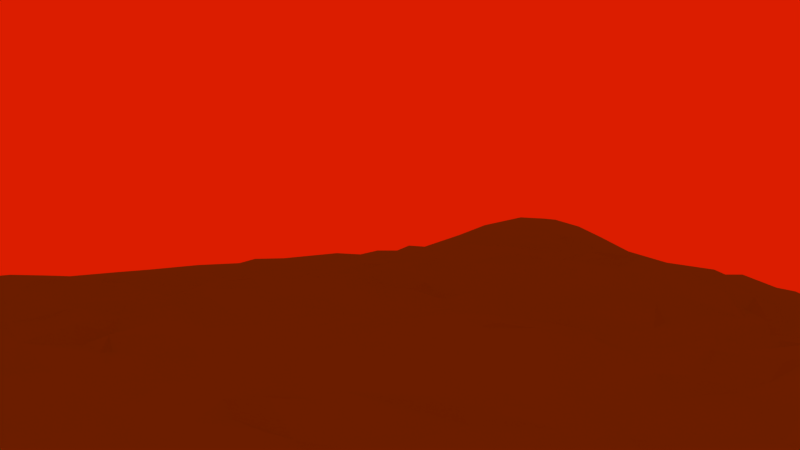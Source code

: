 # Source: bg.blend  (saved by Blender 2.79.0; exported with 4.5.12 LTS)
import bpy
from mathutils import Matrix  # noqa: F401  (used for matrix-valued properties, if any)

bpy.ops.wm.read_factory_settings(use_empty=True)
scene = bpy.context.scene
scene.name = 'Scene'

# ---- collections
col_collection_1 = bpy.data.collections.new('Collection 1'); scene.collection.children.link(col_collection_1)

# ---- materials (node trees are filled in below, after node groups)
mat_material = bpy.data.materials.new('Material')
mat_material.alpha_threshold = 0.0
mat_material.use_transparent_shadow = False
mat_material.diffuse_color = (0.2083, 1.0, 0.157, 1.0)
mat_material.roughness = 0.5
mat_material.specular_intensity = 1.0

# ---- material node trees

# ---- world
world_world = bpy.data.worlds.new('World'); scene.world = world_world
world_world.color = (0.7106, 0.01229, 0.0)
world_world.use_sun_shadow = False
world_world.sun_shadow_jitter_overblur = 0.0
world_world.cycles.sampling_method = 'MANUAL'

# ---- cameras
cam_camera = bpy.data.cameras.new('Camera')
cam_camera.clip_end = 100.0
cam_camera.lens = 35.0
cam_camera.sensor_width = 32.0
cam_camera.sensor_height = 18.0
cam_camera.display_size = 2.0
cam_camera.dof.focus_distance = 0.0
cam_camera.dof.aperture_fstop = 128.0
cam_camera.dof.aperture_blades = 6

# ---- meshes
me_plane = bpy.data.meshes.new('Plane')
me_plane.from_pydata([(-1.0, 1.0, 0.01042), (1.0, 0.9999, 0.1172), (-0.9997, -0.009906, 0.0216), (0.0, -1.0, 0.0516), (-0.01577, -0.0007934, 0.06172), (1.0, -0.4474, 0.01166), (0.0, 0.5, 0.02972), (0.5, -0.5, 0.03621), (-0.4991, -0.4583, 0.05755), (-0.5684, 0.43, 0.056), (0.4432, 0.5013, 0.1263), (-1.0, -0.7824, 0.009111), (-0.8284, 1.0, 0.008603), (-0.25, -1.0, 0.0143), (-0.06948, -0.2081, 0.1083), (-0.7523, 0.06285, 0.02277), (0.297, -1.0, 0.1246), (-0.2548, 1.001, 0.00553), (-0.7222, -1.0, 0.004336), (0.75, 0.0, 0.09892), (0.1686, -0.4863, 0.04711), (-0.7304, -0.5218, 0.02084), (-0.5034, 0.3409, 0.09989), (0.5017, 0.7734, 0.05836), (0.5, 0.25, 0.1111), (0.2134, 0.4988, 0.09545), (0.807, 0.2384, 0.08847), (-0.2569, 0.2922, 0.1137), (-0.7013, -0.2083, 0.02047), (0.75, -0.75, 0.04397), (0.25, -0.75, 0.13), (0.2528, -0.2441, 0.01485), (0.7537, -0.2141, 0.0651), (-0.2531, -0.2423, 0.1348), (-0.2593, 0.8468, -0.0005346), (0.7523, 0.7514, 0.09275), (-1.0, -0.9998, 0.002199), (1.0, -0.9997, 0.003324), (-0.9996, 0.07039, 0.03875), (1.0, -0.125, 0.02859), (0.1, 1.0, 0.02257), (0.004435, 0.9247, 0.01201), (0.03558, -0.09765, 0.06982), (0.07283, -0.002125, 0.02628), (0.4214, -0.9998, 0.1329), (-0.5537, -0.9999, 0.01157), (-0.00393, 0.3923, 0.05441), (0.5437, -0.1536, 0.0901), (-0.4929, -0.6798, 0.04501), (-0.8941, -0.5087, 0.01009), (-0.875, 0.5, 0.1434), (0.5835, 0.5034, 0.1061), (-0.3251, -1.0, 0.01401), (1.0, -0.375, 0.02038), (0.375, 1.0, 0.03343), (0.01701, -0.3391, 0.1097), (0.2947, 0.00273, 0.0761), (-1.0, -0.1775, 0.0124), (0.1337, -0.9995, 0.1008), (1.0, 0.125, 0.03048), (-0.9997, 0.7607, 0.08105), (1.0, -0.7587, 0.009256), (0.8419, 1.0, 0.1427), (-0.005432, 0.1419, 0.06804), (-0.006679, -0.8257, 0.04434), (-0.145, 0.07035, 0.09538), (0.434, -0.9001, 0.1523), (0.8388, -0.5121, 0.005947), (-0.5, -0.875, 0.02798), (-0.628, 0.5156, 0.07023), (0.5033, 0.6507, 0.07262), (0.486, 0.1684, 0.1368), (0.875, 0.5, 0.03899), (0.625, 0.25, 0.1404), (0.1191, 0.2995, 0.07071), (0.3818, 0.2442, 0.1133), (0.25, 0.875, 0.03737), (0.1308, 0.7593, 0.0338), (0.3839, 0.7661, 0.06459), (-0.2542, 0.4042, 0.0885), (-0.3, 0.1255, 0.1252), (-0.1514, 0.247, 0.1162), (-0.8252, 0.3537, 0.09023), (-0.75, 0.125, 0.05023), (-0.875, 0.25, 0.07559), (-0.7647, 0.629, 0.08125), (-0.8412, 0.7299, 0.09125), (-0.625, 0.75, 0.02059), (-0.3067, -0.7487, 0.02227), (-0.678, -0.7498, 0.02318), (-0.8042, -0.1203, 0.01417), (0.7545, -0.8563, 0.06261), (0.2682, -0.1356, 0.05353), (0.1295, -0.2149, 0.06619), (0.3704, -0.2865, 0.0348), (-0.2645, -0.1507, 0.1022), (-0.375, -0.25, 0.09125), (-0.375, 0.75, 0.01915), (0.75, 0.625, 0.05902), (0.6256, 0.7673, 0.07454), (0.8543, 0.7828, 0.09379), (0.6323, 0.674, 0.03284), (-0.375, 0.625, 0.03896), (-0.181, -0.4407, 0.1362), (-0.4274, -0.1365, 0.08628), (0.8147, -0.3627, 0.02305), (0.09878, -0.1047, 0.05708), (0.6248, -0.8632, 0.1038), (-0.6247, -0.3725, 0.04573), (-0.8788, -0.3686, 0.01731), (-0.8827, -0.1021, 0.0155), (-0.3732, -0.8502, 0.00144), (-0.8873, 0.9296, 0.02384), (-0.6323, 0.1283, 0.08215), (-0.9141, 0.4207, 0.1305), (-0.375, 0.125, 0.1176), (0.09493, 0.591, 0.06539), (0.1261, 0.8784, 0.01164), (0.112, 0.4042, 0.08744), (0.7995, 0.1067, 0.08503), (0.4202, 0.3718, 0.135), (0.415, 0.8582, 0.01304), (-0.1206, 0.4201, 0.05436), (-0.647, 0.3797, 0.07223), (-0.625, 0.875, 0.004395), (0.375, -0.625, 0.07734), (0.3726, -0.07713, 0.08181), (0.8643, -0.0811, 0.06503), (0.8109, 0.8951, 0.1334), (-0.04616, -0.9992, 0.02067), (0.9999, -0.06091, 0.02614), (-0.9418, 0.02054, 0.009896), (0.9998, 0.5678, 0.03468), (-0.5296, 1.0, 0.01192), (-1.0, 0.565, 0.1347), (0.5787, 0.9999, 0.06968), (-0.4479, -0.01719, 0.08488), (0.5, -0.0625, 0.1032), (0.05867, -0.5086, 0.072), (0.549, -0.5459, 0.06989), (-0.467, -0.5728, 0.04433), (-0.4465, -0.4793, 0.07504), (-0.5, 0.4375, 0.0739), (-0.9449, 0.5631, 0.1416), (-0.4375, 0.5, 0.08109), (0.546, 0.8889, 0.05844), (0.4453, 0.4344, 0.1413), (0.6923, -1.0, 0.05688), (1.0, 0.7207, 0.0754), (-1.001, 0.2727, 0.09596), (1.0, -0.3076, 0.006042), (0.3125, 1.0, 0.005533), (-0.02257, 0.6724, 0.0158), (0.9995, 0.1854, 0.03328), (-0.1875, 1.0, 0.02479), (0.00376, 0.2114, 0.07173), (0.8056, 0.002733, 0.1017), (0.4916, -0.3317, 0.02705), (0.4125, -0.8254, 0.1268), (0.3119, -0.523, 0.06366), (-0.4353, -0.8587, 0.002627), (-0.6875, -0.4335, 0.03131), (-0.7456, 0.4649, 0.07564), (-0.1753, 0.5454, 0.0637), (0.3125, 0.5, 0.1362), (0.7002, 0.1581, 0.1388), (0.25, 0.4375, 0.1203), (0.2107, 0.2162, 0.09958), (0.08272, 0.2784, 0.06957), (0.2526, 0.9998, 0.02044), (0.06465, 0.759, 0.01781), (0.3133, 0.7564, 0.04462), (-0.7134, 0.2554, 0.05673), (-0.6875, 0.75, 0.06018), (-0.2435, -0.5229, 0.1112), (-0.1893, -0.8195, 0.01861), (-0.2024, -0.7368, 0.05459), (-0.7312, -0.7614, 0.01063), (-0.7792, -0.06323, 0.03087), (0.5579, -0.6924, 0.09938), (0.8314, -0.7038, 0.02177), (0.0625, -0.25, 0.09349), (0.75, -0.0625, 0.07519), (0.7388, -0.3363, 0.008119), (0.5487, -0.2436, 0.04438), (0.8072, -0.2533, 0.02311), (-0.2458, -0.04412, 0.09076), (-0.2064, -0.3296, 0.1211), (-0.283, 0.6861, 0.0309), (-0.464, 0.7318, 0.0002386), (-0.1629, 0.7112, 0.005861), (0.6787, 0.7065, 0.06303), (0.5625, 0.75, 0.04449), (0.9999, 0.8503, 0.1062), (-0.1311, -1.0, 0.0353), (1.0, -0.1875, 0.01041), (0.1875, 1.0, 0.007113), (-0.0427, 0.8018, -0.003112), (-0.7775, 0.03877, 0.03086), (-1.0, -0.433, 0.009671), (1.0, 0.3595, 0.02224), (-0.9999, 0.6762, 0.1167), (0.9995, -0.6382, 0.02156), (0.6857, 1.0, 0.1128), (0.0, 0.3125, 0.04343), (-0.06953, -0.6971, 0.03038), (-0.3147, -0.001674, 0.09715), (0.4978, -0.7219, 0.1127), (0.6799, -0.4726, 0.01594), (-0.5055, -0.1412, 0.05752), (-0.812, -0.509, 0.0003931), (-0.2876, -0.456, 0.1105), (-0.7945, 0.5388, 0.1179), (0.6875, 0.5, 0.06885), (-0.9999, -0.6492, 0.006441), (0.5981, -1.0, 0.0915), (-1.0, 0.4337, 0.1429), (-0.4886, -1.0, 0.00947), (0.4375, 1.0, 0.02169), (-0.01853, 0.5527, 0.03208), (-0.03176, -0.4885, 0.1045), (0.0625, -1.0, 0.05359), (1.0, 0.0625, 0.04767), (-0.08844, 1.001, 0.01683), (-0.8748, -1.0, 0.007225), (0.5159, -0.3885, 0.01085), (0.402, -0.5051, 0.03921), (-0.5607, 0.4993, 0.03719), (-0.5, 0.0625, 0.1073), (-0.09874, 0.4978, 0.05065), (0.9288, 0.52, 0.01553), (0.6875, 0.25, 0.1016), (0.9261, 0.2662, 0.03601), (0.4375, 0.25, 0.1343), (0.2675, 0.5812, 0.09556), (0.4375, 0.75, 0.05219), (-0.2897, 0.06298, 0.1297), (-0.8125, 0.25, 0.09018), (-0.5693, 0.1975, 0.09312), (-0.2514, -0.9334, 0.002324), (-0.1009, -0.7743, 0.03153), (-0.75, -0.6875, -0.00183), (-0.7417, -0.9584, 0.01535), (-0.8369, -0.7528, 0.001765), (-0.7887, -0.4427, 0.005055), (-0.633, -0.2296, 0.03783), (0.75, -0.9375, 0.0432), (0.6841, -0.6664, 0.04454), (0.3669, -0.7483, 0.1145), (0.236, -0.188, 0.02377), (0.4375, -0.25, 0.03158), (0.746, -0.4208, 0.003773), (0.6875, -0.25, 0.04037), (0.9189, -0.2077, 0.04346), (-0.1908, -0.503, 0.1232), (-0.3598, -0.3122, 0.1132), (-0.323, 0.7617, -0.0006845), (-0.09619, 0.7413, 0.0181), (0.7645, 0.5447, 0.03371), (0.875, 0.6875, 0.08585), (0.8178, 0.6531, 0.05128), (0.8971, 0.5981, 0.04345), (0.5518, 0.565, 0.07733), (0.6482, 0.8701, 0.1022), (-0.1298, 0.586, 0.02946), (-0.2272, 0.6317, 0.02201), (-0.3125, 0.625, 0.01902), (-0.3748, 1.0, 0.01581), (-0.375, 0.8125, 0.03174), (-0.4901, 0.8745, -0.003135), (-0.3162, 0.8732, 0.019), (-0.1012, -0.3219, 0.1229), (-0.3771, -0.3898, 0.1149), (-0.4926, -0.3759, 0.08208), (-0.4264, -0.1965, 0.09349), (-0.3125, -0.125, 0.1067), (0.8778, -0.2401, 0.04276), (0.6205, -0.3103, 0.03788), (0.625, -0.4375, 0.008163), (0.6193, -0.04981, 0.1082), (0.3089, -0.3741, 0.01107), (0.4464, -0.3853, 0.03093), (0.07042, -0.3185, 0.0814), (0.1202, -0.3999, 0.07843), (0.1875, -0.375, 0.0348), (0.1875, -0.125, 0.0202), (0.3242, -0.9213, 0.1417), (0.1353, -0.7636, 0.07655), (0.1235, -0.9014, 0.1099), (0.125, -0.6875, 0.08776), (0.09629, -0.6066, 0.06848), (0.889, -0.7774, 0.02307), (0.8714, -0.9027, 0.01067), (0.8305, -0.8776, 0.03114), (0.6345, -0.6613, 0.05905), (0.5212, -0.6275, 0.07045), (-0.625, -0.4375, 0.02532), (-0.5625, -0.375, 0.04506), (-0.9347, -0.4337, 0.0251), (-0.8705, -0.0205, 0.01574), (-0.6507, -0.9394, 0.01208), (-0.6768, -0.8264, -0.001154), (-0.5583, -0.8184, 0.01906), (-0.8756, -0.8735, 0.004175), (-0.8125, -0.875, 0.0198), (-0.875, -0.5625, 0.0282), (-0.8729, -0.6769, 0.01107), (-0.9461, -0.5687, 0.00489), (-0.1322, -0.9047, 0.01389), (-0.06806, -0.8584, 0.05092), (-0.3125, -0.625, 0.07388), (-0.6454, 0.6203, 0.06547), (-0.8855, 0.5922, 0.1101), (-0.9294, 0.6843, 0.1162), (-0.875, 0.8125, 0.05208), (-0.5625, 0.125, 0.0771), (-0.875, 0.1875, 0.06763), (-0.9244, 0.1233, 0.05627), (-0.8125, 0.125, 0.02568), (-0.1869, 0.1717, 0.1256), (-0.3917, 0.2077, 0.1254), (-0.4125, 0.06246, 0.125), (-0.4452, 0.1688, 0.1297), (-0.3637, 0.4798, 0.07836), (-0.3692, 0.352, 0.1214), (-0.4371, 0.4183, 0.07806), (0.4011, 0.6104, 0.1162), (0.05675, 0.625, 0.03895), (0.1875, 0.625, 0.06324), (0.08451, 0.9366, 0.03002), (0.3654, 0.2015, 0.1015), (0.2908, 0.1243, 0.07173), (0.4253, 0.1153, 0.1325), (0.1458, 0.1402, 0.06399), (0.0625, 0.125, 0.04756), (0.05851, 0.4022, 0.08358), (0.1819, 0.4182, 0.1225), (0.9586, 0.131, 0.05638), (0.625, 0.1875, 0.1183), (0.6271, 0.11, 0.1244), (0.5625, 0.125, 0.1542), (0.625, 0.3125, 0.09251), (0.5566, 0.4133, 0.09216), (0.7005, 0.4133, 0.07716), (0.8584, 0.3605, 0.06326), (0.9332, 0.4137, 0.02994), (0.3469, 0.4198, 0.1282), (0.3724, 0.3204, 0.1456), (-0.5625, 0.375, 0.07637), (-0.626, 0.9999, 0.01164), (-0.7106, 0.8888, 0.01889), (-0.5622, 0.8726, 0.02101), (-0.08956, -0.614, 0.0638), (-0.5985, -0.5244, 0.03364), (-0.6374, -0.658, 0.02675), (-0.5603, -0.56, 0.02365), (-0.6091, -0.1213, 0.04853), (0.8703, -0.671, 0.004046), (0.8051, -0.6072, 0.0393), (0.375, -0.5625, 0.06625), (0.375, -0.6875, 0.1263), (0.3131, -0.5982, 0.08514), (0.4416, -0.57, 0.08538), (0.351, -0.1563, 0.05723), (0.8294, -0.06892, 0.06552), (-0.1806, -0.2021, 0.1255), (-0.1866, -0.06504, 0.07496), (-0.06319, -0.1503, 0.1041), (-0.1428, 0.8755, 0.0004566), (-0.06922, 0.9124, 0.01497), (-0.2265, 0.9474, 0.0227), (0.4794, -0.1684, 0.07082), (0.2795, -0.05598, 0.04739), (0.2491, -0.6428, 0.1034), (0.9346, -0.6707, 0.0003627), (-0.6822, -0.1586, 0.01381), (-0.6873, -0.03198, 0.03021), (-0.5458, -0.7247, 0.004329), (-0.1936, -0.6701, 0.06335), (-0.5953, 0.8154, 0.03475), (-0.7096, 0.8159, 0.03511), (-0.5702, 0.3244, 0.06498), (-0.7041, 0.3097, 0.04745), (-0.0845, 0.3105, 0.08444), (-0.1972, 0.3513, 0.1038), (-0.1875, 0.4375, 0.09617), (0.3193, 0.8581, 0.04143), (0.3125, 0.9375, 0.02788), (0.2579, 0.3449, 0.1137), (0.8022, 0.3212, 0.08948), (0.7494, 0.4427, 0.04332), (0.6875, 0.3125, 0.1179), (0.5483, 0.3208, 0.1023), (0.6875, 0.0625, 0.1206), (0.5457, 0.06617, 0.1245), (0.57, 0.2176, 0.1509), (0.9238, 0.07412, 0.05378), (0.1875, 0.3125, 0.09015), (0.1875, 0.0625, 0.03523), (0.04575, 0.05997, 0.03257), (0.0625, 0.1875, 0.03344), (0.4195, 0.0554, 0.1126), (0.1764, 0.8538, 0.006106), (0.1851, 0.5623, 0.09508), (0.0625, 0.6875, 0.05115), (0.3528, 0.6248, 0.1023), (0.2993, 0.6831, 0.07646), (-0.3141, 0.3592, 0.1218), (-0.4375, 0.3125, 0.09498), (-0.8167, 0.3105, 0.08272), (-0.9375, 0.3125, 0.1258), (-0.9457, 0.2099, 0.08885), (-0.5607, 0.03559, 0.07352), (-0.6353, 0.04011, 0.06356), (-0.7303, 0.1828, 0.0336), (-0.8128, 0.777, 0.0747), (-0.9375, 0.8125, 0.07241), (-0.6687, 0.5838, 0.06788), (-0.7076, 0.6859, 0.05649), (-0.3133, -0.662, 0.04929), (-0.319, -0.9151, 0.02339), (-0.1875, -0.9375, 0.03021), (-0.8142, -0.6789, 0.02642), (-0.9476, -0.9099, 0.008947), (-0.9374, -0.7523, 0.01389), (-0.5625, -0.9375, 0.004286), (-0.8541, -0.1988, 0.03259), (-0.9447, -0.2809, -0.00117), (-0.5625, -0.4375, 0.0634), (-0.7604, -0.3488, 0.02133), (0.7015, -0.9107, 0.07532), (0.5385, -0.9333, 0.1066), (0.1854, -0.6265, 0.06381), (0.0625, -0.6875, 0.04514), (0.1857, -0.9014, 0.1081), (0.03876, -0.9386, 0.06834), (0.3023, -0.764, 0.1318), (0.0625, -0.1875, 0.06275), (0.07916, -0.3775, 0.08072), (0.4013, -0.4434, 0.02827), (0.3001, -0.4279, 0.03153), (0.3086, -0.3225, 0.02008), (0.6874, -0.1751, 0.08718), (0.5563, -0.04346, 0.1234), (0.5625, -0.4375, 0.03484), (0.9402, -0.4093, -0.0001595), (0.8125, -0.4375, 0.02856), (-0.452, -0.06322, 0.07425), (-0.4539, -0.267, 0.08647), (-0.4536, 0.8074, 0.02406), (-0.4838, 0.9409, 0.00934), (-0.3174, 0.5743, 0.0502), (-0.4317, 0.6046, 0.03626), (-0.4758, 0.6923, -0.001674), (0.5439, 0.8429, 0.04698), (0.7148, 0.6, 0.03983), (0.942, 0.7246, 0.07546), (0.7382, 0.8987, 0.1147), (-0.0625, -0.3125, 0.1294), (-0.3001, -0.3145, 0.1331), (-0.3608, -0.08182, 0.08619), (0.6512, -0.3563, 0.03415), (0.686, -0.05756, 0.1174), (0.1875, -0.3125, 0.05327), (0.1937, -0.02002, 0.02494), (0.1802, -0.7792, 0.09821), (0.135, -0.6176, 0.06954), (-0.57, -0.3114, 0.04221), (-0.8106, -0.2832, 0.006268), (-0.7382, -0.6172, 0.01927), (-0.2894, -0.5823, 0.0718), (-0.611, 0.6869, 0.02588), (-0.5217, 0.1895, 0.1187), (-0.8125, 0.1875, 0.07445), (-0.05749, 0.2366, 0.07202), (-0.3006, 0.2165, 0.1379), (-0.3171, 0.4648, 0.09215), (0.4175, 0.6916, 0.05397), (0.1888, 0.6957, 0.06688), (0.6875, 0.1875, 0.1283), (0.4145, 0.9435, 0.02211), (-0.6156, -0.05844, 0.06588), (0.9202, -0.535, 0.0131), (0.4338, -0.05415, 0.1128), (-0.08593, -0.06315, 0.06627), (0.9116, 0.9469, 0.1394)], [], [(352, 138, 220), (450, 133, 351), (345, 132, 230), (169, 196, 402), (472, 22, 238), (418, 415, 86), (174, 211, 470), (309, 64, 240), (160, 377, 302), (178, 15, 198), (448, 245, 467), (159, 20, 466), (158, 207, 248), (441, 31, 463), (186, 206, 460), (459, 33, 255), (55, 14, 458), (259, 100, 260), (132, 261, 230), (101, 192, 23), (264, 265, 163), (219, 327, 152), (267, 133, 450), (256, 34, 270), (220, 55, 271), (272, 273, 141), (276, 185, 105), (445, 105, 446), (251, 183, 208), (439, 225, 281), (282, 93, 181), (93, 106, 437), (291, 180, 293), (294, 295, 179), (467, 245, 429), (296, 108, 161), (110, 299, 131), (28, 90, 426), (300, 302, 301), (175, 240, 176), (308, 175, 421), (419, 140, 48), (69, 311, 417), (227, 452, 311), (313, 86, 60), (312, 313, 143), (417, 85, 212), (112, 12, 0), (314, 112, 416), (238, 172, 414), (412, 113, 413), (114, 50, 143), (325, 323, 144), (408, 324, 325), (403, 234, 328), (333, 334, 399), (331, 333, 398), (388, 336, 397), (396, 119, 156), (394, 339, 340), (393, 119, 165), (389, 343, 391), (200, 345, 232), (346, 10, 164), (204, 46, 383), (9, 69, 162), (381, 123, 382), (381, 22, 348), (378, 220, 254), (353, 161, 21), (48, 355, 377), (482, 67, 358), (180, 357, 358), (126, 56, 372), (365, 367, 366), (197, 41, 369), (485, 62, 128), (100, 193, 128), (128, 62, 203), (128, 203, 457), (370, 154, 17), (368, 369, 370), (14, 367, 365), (366, 186, 95), (276, 253, 127), (32, 364, 182), (371, 126, 363), (184, 371, 250), (126, 372, 363), (248, 207, 360), (436, 373, 30), (373, 361, 159), (61, 202, 374), (29, 180, 358), (209, 356, 245), (28, 375, 90), (376, 15, 178), (89, 377, 354), (354, 469, 241), (469, 21, 210), (378, 470, 176), (378, 174, 470), (379, 351, 124), (173, 380, 415), (350, 349, 12), (238, 22, 381), (382, 123, 82), (474, 383, 81), (384, 79, 27), (122, 385, 384), (171, 386, 76), (171, 78, 386), (75, 388, 167), (120, 346, 347), (344, 390, 389), (392, 342, 146), (71, 395, 24), (396, 337, 119), (130, 222, 396), (156, 119, 19), (119, 26, 165), (119, 337, 26), (167, 388, 397), (155, 168, 204), (399, 334, 63), (43, 399, 4), (334, 333, 400), (394, 401, 483), (56, 401, 331), (331, 330, 167), (332, 330, 331), (402, 117, 77), (478, 171, 402), (403, 328, 116), (6, 116, 219), (327, 404, 152), (327, 116, 404), (27, 407, 475), (320, 324, 408), (142, 144, 9), (325, 142, 22), (206, 321, 136), (409, 82, 114), (198, 317, 299), (2, 131, 38), (317, 316, 411), (113, 238, 414), (314, 415, 112), (415, 314, 86), (112, 0, 60), (212, 312, 50), (313, 60, 201), (227, 311, 69), (162, 69, 417), (418, 173, 415), (311, 418, 85), (40, 223, 369, 41), (176, 419, 88), (88, 48, 377), (141, 8, 140), (419, 141, 140), (420, 111, 52), (217, 160, 68), (129, 308, 194), (307, 199, 214), (224, 242, 303), (18, 242, 224), (423, 303, 424), (217, 425, 45), (300, 301, 242), (18, 300, 242), (45, 300, 18), (426, 90, 110), (468, 28, 426), (426, 57, 427), (110, 2, 57), (244, 109, 298), (427, 57, 199), (8, 428, 355), (21, 161, 244), (429, 245, 28), (108, 467, 429), (247, 294, 107), (179, 295, 207), (147, 246, 430), (431, 107, 66), (215, 431, 44), (107, 158, 66), (37, 292, 147), (432, 466, 289), (433, 290, 205), (58, 434, 288), (16, 434, 58), (221, 435, 3), (286, 66, 158), (44, 431, 66), (44, 286, 16), (158, 436, 286), (93, 437, 181), (220, 438, 55), (138, 438, 220), (283, 282, 438), (32, 442, 252), (443, 394, 137), (277, 184, 157), (482, 5, 445), (67, 445, 446), (105, 183, 251), (96, 95, 274), (255, 33, 95), (448, 274, 209), (96, 274, 448), (104, 447, 209), (104, 460, 447), (211, 272, 141), (141, 273, 8), (220, 271, 103), (254, 220, 103), (187, 365, 33), (97, 256, 268), (6, 219, 229), (190, 34, 188), (264, 190, 265), (192, 454, 23), (99, 454, 192), (455, 101, 262), (258, 455, 213), (51, 262, 10), (101, 23, 262), (72, 230, 261), (72, 261, 258), (98, 260, 191), (259, 456, 100), (261, 456, 259), (191, 99, 101), (98, 191, 455), (457, 203, 135), (263, 457, 135), (152, 257, 190), (264, 152, 190), (271, 55, 458), (53, 150, 445), (464, 43, 106), (432, 159, 466), (292, 61, 291), (247, 208, 294), (109, 468, 426), (429, 468, 244), (177, 243, 303), (309, 240, 308), (310, 141, 419), (350, 12, 112), (80, 319, 475), (79, 476, 407), (477, 235, 78), (70, 477, 326), (116, 478, 77), (117, 402, 329), (332, 71, 330), (167, 74, 333), (331, 167, 333), (153, 232, 337), (59, 153, 337), (343, 213, 51), (120, 146, 346), (480, 218, 54), (145, 480, 121), (348, 9, 123), (351, 349, 124), (354, 355, 353), (202, 482, 374), (125, 362, 359), (483, 56, 126), (130, 364, 127), (39, 130, 253), (484, 4, 65), (42, 484, 367), (485, 193, 1), (226, 362, 139, 7), (484, 42, 4), (483, 137, 394), (136, 412, 481, 447), (202, 5, 482), (135, 218, 480, 145), (140, 8, 355), (46, 6, 229), (213, 343, 390, 258), (231, 479, 165, 26), (23, 235, 477, 70), (336, 166, 25), (71, 24, 233), (406, 171, 478), (172, 237, 473, 414), (319, 27, 475), (247, 430, 91, 29), (471, 453, 189), (175, 176, 88), (468, 429, 28), (247, 358, 208), (32, 252, 461, 183), (465, 436, 30), (372, 56, 464), (157, 184, 250), (462, 182, 19), (145, 454, 99, 263), (459, 187, 33), (188, 34, 256), (152, 170, 257), (101, 99, 192), (258, 98, 455), (263, 99, 100, 457), (97, 189, 453, 188), (265, 266, 451, 163), (452, 451, 102), (270, 269, 449, 268), (365, 187, 271, 14), (255, 211, 254, 459), (448, 255, 96), (136, 447, 460, 206), (281, 280, 440, 439), (5, 53, 445), (444, 278, 461), (284, 20, 440, 280), (290, 433, 289, 466), (249, 92, 285), (158, 248, 436), (290, 20, 138), (139, 295, 294, 208), (37, 61, 292), (431, 430, 107), (430, 246, 91), (297, 428, 8, 273), (302, 425, 217, 68), (109, 426, 427), (57, 426, 110), (301, 302, 89), (309, 129, 435, 64), (303, 243, 424), (242, 301, 304), (307, 305, 49), (422, 241, 469), (160, 217, 52, 111), (310, 419, 176, 470), (87, 173, 418, 471), (315, 412, 228, 472), (380, 350, 415), (83, 318, 198, 15), (411, 316, 84), (78, 171, 406, 477), (410, 409, 114), (409, 382, 82), (319, 474, 81), (321, 115, 322), (27, 79, 407), (326, 10, 262, 70), (77, 170, 404, 116), (332, 401, 394, 71), (170, 77, 117), (402, 171, 76), (401, 332, 331), (168, 400, 333, 74), (25, 116, 335, 118), (335, 168, 74, 118), (59, 337, 396, 222), (337, 232, 26), (342, 392, 341, 343), (395, 338, 73), (342, 343, 51), (258, 390, 345, 72), (54, 151, 387, 480), (163, 385, 122, 229), (78, 121, 386), (121, 454, 145), (350, 380, 379, 124), (383, 122, 384), (351, 379, 449, 269), (159, 361, 359, 226), (378, 205, 352), (205, 290, 352), (376, 481, 413), (245, 356, 375), (361, 373, 360, 125), (364, 185, 276, 127), (207, 295, 362), (154, 370, 369, 223), (253, 195, 39), (366, 484, 65), (366, 95, 33, 365), (100, 456, 193), (456, 148, 193), (100, 128, 457), (197, 369, 368), (257, 197, 368), (257, 170, 197), (190, 368, 34), (190, 257, 368), (34, 368, 370), (156, 19, 182, 364), (367, 484, 366), (253, 150, 195), (32, 185, 364), (371, 363, 94, 250), (249, 31, 94, 92), (362, 125, 360, 207), (94, 363, 92), (92, 363, 372), (360, 373, 436, 248), (357, 291, 61, 374), (125, 359, 361), (178, 90, 375, 376), (291, 357, 180), (358, 67, 208), (358, 357, 482), (245, 448, 209), (28, 245, 375), (376, 375, 356, 481), (354, 241, 177, 89), (354, 377, 355), (354, 21, 469), (205, 378, 176, 240), (354, 353, 21), (240, 64, 205), (380, 173, 87, 379), (378, 254, 174), (378, 352, 220), (87, 189, 379), (189, 449, 379), (381, 382, 172, 238), (350, 124, 349), (381, 348, 123), (162, 82, 123, 9), (383, 474, 155, 204), (383, 46, 122), (454, 121, 235, 23), (27, 81, 384), (81, 383, 384), (79, 385, 163), (79, 384, 385), (235, 121, 78), (387, 169, 76, 386), (387, 151, 169), (387, 386, 121, 480), (347, 75, 233, 120), (392, 120, 233, 24), (164, 25, 166, 346), (75, 347, 388), (166, 388, 347, 346), (344, 389, 26, 232), (344, 232, 345), (153, 200, 232), (341, 73, 231, 391), (344, 345, 390), (341, 391, 343), (389, 391, 231, 26), (392, 395, 73, 341), (24, 395, 392), (51, 10, 146, 342), (339, 279, 462, 393), (393, 165, 339), (393, 462, 19, 119), (339, 394, 443, 279), (394, 340, 71), (395, 340, 339, 338), (340, 395, 71), (118, 74, 397, 336), (364, 130, 396), (156, 364, 396), (46, 204, 168, 335), (167, 397, 74), (116, 6, 46, 335), (398, 333, 43, 464), (398, 464, 56, 331), (155, 63, 334, 400), (43, 333, 399), (155, 400, 168), (117, 41, 197, 170), (56, 483, 401), (330, 75, 167), (77, 478, 402), (405, 234, 25, 164), (41, 329, 40), (117, 329, 41), (25, 234, 403), (219, 116, 327), (116, 25, 403), (152, 404, 170), (326, 405, 164, 10), (406, 405, 326, 477), (234, 405, 406), (407, 324, 320, 475), (80, 115, 321, 236), (408, 325, 22), (320, 408, 22), (142, 325, 144), (325, 324, 323), (472, 228, 321, 322), (206, 236, 321), (206, 186, 236), (320, 22, 472, 322), (136, 321, 228), (319, 80, 236, 65), (322, 115, 320), (65, 399, 63), (4, 399, 65), (65, 236, 186, 366), (409, 237, 172, 382), (319, 81, 27), (319, 65, 474), (84, 237, 409), (216, 149, 410, 114), (409, 410, 411, 84), (411, 410, 149), (134, 216, 114, 143), (149, 38, 317, 411), (198, 318, 317), (38, 131, 317), (299, 317, 131), (83, 15, 413, 113), (412, 315, 113), (136, 228, 412), (416, 60, 86, 314), (376, 413, 15), (83, 113, 414), (60, 416, 112), (313, 201, 134, 143), (212, 85, 312), (212, 162, 417), (420, 52, 13, 239), (50, 312, 143), (417, 311, 85), (311, 471, 418), (88, 419, 48), (377, 160, 111, 88), (421, 239, 13, 194), (129, 309, 308), (3, 435, 129), (239, 421, 175), (241, 422, 243, 177), (194, 308, 421), (308, 240, 175), (243, 422, 306), (214, 11, 424, 306), (306, 307, 214), (11, 36, 423, 424), (424, 243, 306), (307, 49, 199), (306, 305, 307), (242, 304, 303), (224, 423, 36), (224, 303, 423), (244, 298, 49, 210), (300, 425, 302), (45, 425, 300), (301, 89, 177), (110, 131, 2), (108, 296, 428, 297), (210, 21, 244), (199, 298, 109), (49, 298, 199), (199, 109, 427), (296, 353, 355, 428), (429, 244, 161, 108), (179, 207, 158, 107), (353, 296, 161), (29, 358, 247), (107, 294, 179), (215, 147, 430), (215, 430, 431), (293, 91, 246, 292), (29, 91, 293, 180), (147, 292, 246), (289, 287, 465, 432), (293, 292, 291), (373, 432, 465, 30), (433, 205, 64, 287), (435, 221, 58, 288), (287, 289, 433), (106, 93, 249, 285), (64, 435, 287), (435, 288, 287), (44, 66, 286), (16, 286, 434), (42, 367, 437, 106), (93, 31, 249), (367, 14, 181, 437), (4, 42, 106, 43), (283, 438, 138, 20), (283, 20, 284), (14, 55, 282, 181), (439, 226, 7, 225), (438, 282, 55), (440, 159, 226, 439), (20, 159, 440), (441, 280, 281, 94), (441, 94, 31), (47, 184, 277, 442), (277, 252, 442), (184, 47, 371), (279, 443, 47, 442), (47, 443, 137), (183, 461, 278, 208), (444, 225, 7, 139), (225, 444, 461), (444, 139, 208, 278), (157, 225, 461, 277), (251, 208, 67, 446), (67, 482, 445), (251, 446, 105), (185, 32, 183, 105), (275, 104, 274, 95), (255, 448, 273, 272), (96, 255, 95), (209, 274, 104), (211, 255, 272), (174, 254, 211), (459, 254, 103, 187), (449, 189, 97, 268), (187, 103, 271), (268, 256, 270), (450, 269, 270, 267), (451, 476, 79, 163), (451, 266, 102), (323, 476, 451), (452, 227, 9, 144), (452, 144, 323, 451), (188, 453, 452, 102), (262, 51, 213, 455), (219, 152, 264), (229, 219, 264), (229, 264, 163), (265, 190, 188), (35, 100, 99), (145, 263, 135), (260, 98, 258, 261), (262, 23, 70), (35, 191, 260, 100), (456, 261, 132, 148), (261, 259, 260), (186, 460, 275, 95), (191, 35, 99), (455, 191, 101), (188, 256, 97), (102, 266, 188), (266, 265, 188), (370, 17, 267), (270, 370, 267), (270, 34, 370), (271, 458, 14), (104, 275, 460), (150, 276, 105, 445), (276, 150, 253), (182, 462, 442, 32), (277, 461, 252), (442, 462, 279), (93, 282, 463, 31), (94, 157, 250), (281, 157, 94), (281, 225, 157), (463, 282, 283, 284), (441, 463, 284, 280), (372, 464, 285, 92), (106, 285, 464), (465, 287, 288, 434), (436, 465, 434, 286), (448, 467, 297, 273), (290, 466, 20), (432, 373, 159), (430, 247, 107), (108, 297, 467), (299, 110, 90, 178), (109, 244, 468), (178, 198, 299), (49, 305, 469, 210), (302, 377, 89), (68, 160, 302), (303, 304, 177), (304, 301, 177), (469, 305, 306, 422), (88, 420, 239, 175), (111, 420, 88), (471, 311, 452, 453), (470, 211, 141), (310, 470, 141), (471, 189, 87), (313, 312, 85, 86), (238, 113, 315, 472), (85, 418, 86), (415, 350, 112), (84, 316, 473, 237), (473, 316, 317, 318), (414, 473, 318, 83), (212, 50, 114, 162), (320, 115, 80, 475), (114, 82, 162), (65, 63, 474), (63, 155, 474), (476, 323, 324, 407), (406, 478, 328, 234), (116, 328, 478), (196, 40, 329, 402), (75, 330, 71, 233), (402, 76, 169), (73, 338, 479, 231), (118, 336, 25), (336, 388, 166), (479, 338, 339, 165), (142, 9, 348, 22), (389, 390, 343), (345, 230, 72), (345, 200, 132), (346, 146, 10), (120, 392, 146), (122, 46, 229), (9, 227, 69), (481, 356, 209, 447), (351, 133, 349), (351, 269, 450), (352, 290, 138), (48, 140, 355), (481, 412, 413), (483, 371, 47, 137), (357, 374, 482), (359, 362, 226), (295, 139, 362), (371, 483, 126), (127, 253, 130), (485, 1, 62), (128, 193, 485)])
me_plane.polygons.foreach_set('use_smooth', [True] * 728)
me_plane.materials.append(mat_material)
me_plane.use_remesh_preserve_volume = False
me_plane.use_remesh_preserve_attributes = False
me_plane.use_mirror_vertex_groups = False
me_plane.update()

# ---- objects
ob_plane = bpy.data.objects.new('Plane', me_plane)
ob_camera = bpy.data.objects.new('Camera', cam_camera)

# ---- transforms, parenting, visibility, modifiers, constraints
ob_plane.location = (0.0, 0.0, 0.0)
ob_plane.scale = (10.23, 10.23, 7.143)
ob_plane.lineart.crease_threshold = 0.0
ob_camera.location = (-9.719, -18.24, 5.337)
ob_camera.rotation_euler = (1.434, 6.533e-06, -0.4339)
ob_camera.scale = (1.0, 1.0, 1.0)
ob_camera.lineart.crease_threshold = 0.0

# ---- collection membership
col_collection_1.objects.link(ob_plane)
col_collection_1.objects.link(ob_camera)

# ---- scene / render settings (as saved in the file)
scene.camera = ob_camera
scene.frame_start = 1; scene.frame_end = 250; scene.frame_set(1)
scene.render.engine = 'BLENDER_EEVEE_NEXT'
scene.render.dither_intensity = 0.0
scene.cycles.use_denoising = False
scene.cycles.samples = 128
scene.cycles.sampling_pattern = 'TABULATED_SOBOL'
scene.cycles.use_adaptive_sampling = False
scene.cycles.use_light_tree = False
scene.cycles.blur_glossy = 0.0
scene.cycles.sample_clamp_indirect = 0.0
scene.view_settings.view_transform = 'Standard'
bpy.context.view_layer.update()
